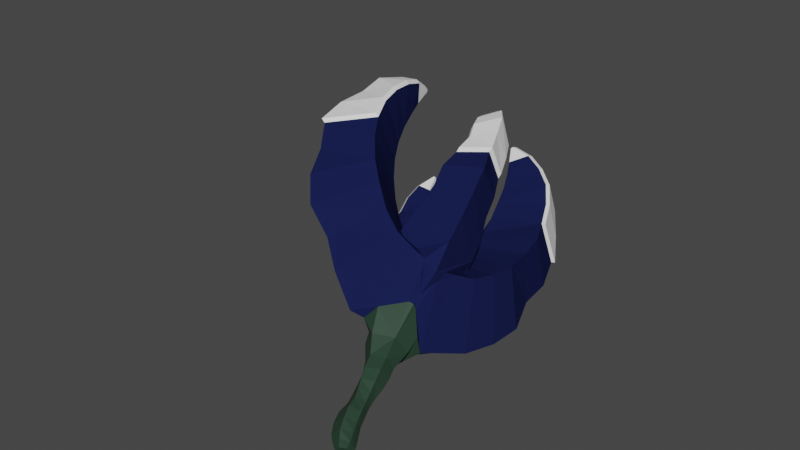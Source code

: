 # Source: Avalanche_Flower.blend  (saved by Blender 2.93.21; exported with 4.5.12 LTS)
import bpy
from mathutils import Matrix  # noqa: F401  (used for matrix-valued properties, if any)

bpy.ops.wm.read_factory_settings(use_empty=True)
scene = bpy.context.scene
scene.name = 'Scene'

# ---- collections
col_collection = bpy.data.collections.new('Collection'); scene.collection.children.link(col_collection)

# ---- materials (node trees are filled in below, after node groups)
mat_sow = bpy.data.materials.new('Sow')
mat_sow.use_transparent_shadow = False
mat_petal = bpy.data.materials.new('Petal')
mat_petal.use_transparent_shadow = False
mat_petal.diffuse_color = (0.01009, 0.01469, 0.06785, 1.0)
mat_stem = bpy.data.materials.new('Stem')
mat_stem.use_transparent_shadow = False

# ---- material node trees
mat_sow.use_nodes = True; mat_sow.node_tree.nodes.clear()
_N = mat_sow.node_tree.nodes; _L = mat_sow.node_tree.links
n0 = _N.new('ShaderNodeBsdfPrincipled'); n0.name = 'Principled BSDF'; n0.location = (10, 300)
n0.distribution = 'GGX'
n0.subsurface_method = 'BURLEY'
n0.inputs[0].default_value = (1.0, 1.0, 1.0, 1.0)
n0.inputs[3].default_value = 1.45
n0.inputs[27].default_value = (0.0, 0.0, 0.0, 1.0)
n0.inputs[28].default_value = 1.0
n1 = _N.new('ShaderNodeOutputMaterial'); n1.name = 'Material Output'; n1.location = (300, 300)
_L.new(n0.outputs[0], n1.inputs[0])
n1.is_active_output = True
mat_stem.use_nodes = True; mat_stem.node_tree.nodes.clear()
_N = mat_stem.node_tree.nodes; _L = mat_stem.node_tree.links
n0 = _N.new('ShaderNodeBsdfPrincipled'); n0.name = 'Principled BSDF'; n0.location = (10, 300)
n0.distribution = 'GGX'
n0.subsurface_method = 'BURLEY'
n0.inputs[0].default_value = (0.02021, 0.05043, 0.02969, 1.0)
n0.inputs[3].default_value = 1.45
n0.inputs[27].default_value = (0.0, 0.0, 0.0, 1.0)
n0.inputs[28].default_value = 1.0
n1 = _N.new('ShaderNodeOutputMaterial'); n1.name = 'Material Output'; n1.location = (300, 300)
_L.new(n0.outputs[0], n1.inputs[0])
n1.is_active_output = True

# ---- world
world_world = bpy.data.worlds.new('World'); scene.world = world_world
world_world.use_nodes = True; world_world.node_tree.nodes.clear()
_N = world_world.node_tree.nodes; _L = world_world.node_tree.links
n0 = _N.new('ShaderNodeOutputWorld'); n0.name = 'World Output'; n0.location = (300, 300)
n1 = _N.new('ShaderNodeBackground'); n1.name = 'Background'; n1.location = (10, 300)
n1.inputs[0].default_value = (0.05088, 0.05088, 0.05088, 1.0)
_L.new(n1.outputs[0], n0.inputs[0])
n0.is_active_output = True
world_world.color = (0.05088, 0.05088, 0.05088)
world_world.use_sun_shadow = False
world_world.sun_shadow_jitter_overblur = 0.0

# ---- meshes
me_beziercurve_002 = bpy.data.meshes.new('BezierCurve.002')
me_beziercurve_002.from_pydata([(0.01135, 0.4729, 0.6795), (0.04325, 0.4889, 0.6876), (0.3505, 0.1546, 0.4928), (0.09121, 0.5288, 0.7089), (0.2563, 0.3289, 0.8372), (0.4371, 0.2879, 0.5801), (0.2649, 0.5049, 0.451), (0.1452, 0.5913, 0.7431), (0.3259, 0.428, 0.8676), (0.5128, 0.4166, 0.6488), (0.3328, 0.5923, 0.5153), (0.1973, 0.6701, 0.7866), (0.3837, 0.5345, 0.9113), (0.5663, 0.5495, 0.7215), (0.3871, 0.6868, 0.5984), (0.2425, 0.7592, 0.8356), (0.4274, 0.6416, 0.9749), (0.6149, 0.6819, 0.7944), (0.4293, 0.7982, 0.6643), (0.278, 0.8529, 0.8859), (0.4519, 0.7737, 1.0), (0.5938, 0.8244, 0.8673), (0.4519, 0.9055, 0.7456), (0.3038, 0.9461, 0.9343), (0.4585, 0.9015, 1.028), (0.4611, 1.018, 0.8106), (0.3181, 1.034, 0.9796), (0.4506, 1.007, 1.087), (0.4525, 1.122, 0.8746), (0.3202, 1.116, 1.022), (0.4209, 1.109, 1.125), (0.4216, 1.204, 0.9506), (0.3164, 1.196, 1.064), (0.3708, 1.205, 1.141), (0.3703, 1.265, 1.029), (0.2931, 1.287, 1.116), (0.2979, 1.29, 1.127), (0.3026, 1.301, 1.123), (0.2978, 1.298, 1.113), (-0.02015, 0.4716, 0.6796), (-0.05175, 0.4851, 0.6879), (-0.3189, 0.2033, 0.5372), (-0.09872, 0.5216, 0.7095), (-0.271, 0.2992, 0.8391), (-0.4396, 0.2768, 0.5833), (-0.2686, 0.4974, 0.4534), (-0.1506, 0.5817, 0.7443), (-0.3373, 0.3933, 0.8838), (-0.5229, 0.3992, 0.6501), (-0.3359, 0.5866, 0.511), (-0.1992, 0.6598, 0.7891), (-0.3896, 0.5077, 0.9248), (-0.5544, 0.5408, 0.7264), (-0.3894, 0.6885, 0.578), (-0.2397, 0.749, 0.8402), (-0.4261, 0.6317, 0.9667), (-0.5878, 0.6759, 0.8), (-0.4273, 0.7953, 0.6554), (-0.2944, 0.84, 0.8922), (-0.4459, 0.7465, 1.032), (-0.598, 0.8101, 0.8752), (-0.4482, 0.9063, 0.7305), (-0.3047, 0.9346, 0.9469), (-0.4451, 0.8725, 1.067), (-0.45, 1.01, 0.812), (-0.3159, 1.024, 0.9998), (-0.4265, 0.9965, 1.089), (-0.4318, 1.099, 0.9023), (-0.3072, 1.106, 1.047), (-0.3938, 1.096, 1.14), (-0.3977, 1.183, 0.9797), (-0.2929, 1.185, 1.09), (-0.3446, 1.194, 1.162), (-0.3467, 1.251, 1.055), (-0.2696, 1.278, 1.14), (-0.2744, 1.282, 1.15), (-0.2793, 1.292, 1.147), (-0.2745, 1.289, 1.136), (-0.004722, 0.464, 0.6987), (-0.1913, 0.06185, 0.6722), (-0.0106, -0.1715, 0.625), (0.3247, 0.1589, 0.6625), (-0.00515, 0.4655, 0.7474), (-0.2497, 0.1371, 0.8087), (-0.003791, -0.09249, 0.852), (0.2819, 0.1845, 0.8047), (-0.005184, 0.489, 0.8321), (-0.2937, 0.2138, 0.9503), (-0.007657, 0.01782, 1.041), (0.2627, 0.2435, 0.9505), (-0.003897, 0.5383, 0.9398), (-0.2838, 0.2962, 1.097), (-0.004928, 0.06642, 1.254), (0.272, 0.3199, 1.097), (-0.001064, 0.6108, 1.056), (-0.2705, 0.404, 1.238), (-0.002642, 0.2055, 1.417), (0.2653, 0.418, 1.237), (0.002732, 0.7032, 1.171), (-0.2532, 0.5324, 1.366), (0.000285, 0.3894, 1.532), (0.2555, 0.5402, 1.364), (0.007203, 0.8108, 1.276), (-0.2313, 0.6769, 1.477), (0.003973, 0.5449, 1.672), (0.2422, 0.6819, 1.472), (0.01265, 0.9278, 1.364), (-0.2031, 0.8323, 1.562), (0.2261, 0.8365, 1.553), (0.01905, 1.047, 1.434), (-0.1669, 0.9927, 1.616), (0.206, 0.9972, 1.6), (0.02457, 1.164, 1.489), (-0.1216, 1.151, 1.638), (0.1746, 1.155, 1.619), (0.0262, 1.28, 1.539), (-0.06597, 1.297, 1.632), (0.1196, 1.301, 1.62), (0.02142, 1.418, 1.585), (0.009377, 1.424, 1.596), (0.02107, 1.43, 1.606), (0.03311, 1.424, 1.595), (-0.004411, 0.4715, 0.6791), (-0.004079, 0.4818, 0.6611), (-0.1869, 0.2417, 0.3408), (0.005602, 0.08171, 0.1879), (0.3149, 0.2848, 0.4284), (-0.003302, 0.5195, 0.6343), (-0.2108, 0.369, 0.3078), (-0.0001065, 0.2749, 0.08206), (0.2956, 0.3989, 0.3571), (-0.002028, 0.5979, 0.6067), (-0.2908, 0.5401, 0.3214), (-0.0004929, 0.4896, 0.03328), (0.2887, 0.5448, 0.319), (-0.0004049, 0.711, 0.5909), (-0.2813, 0.7056, 0.3106), (-0.0004138, 0.7055, 0.02731), (0.2806, 0.7096, 0.3083), (0.001587, 0.8459, 0.5931), (-0.2448, 0.8802, 0.3279), (0.001847, 0.9098, 0.1191), (0.2597, 0.8847, 0.324), (0.004222, 0.9895, 0.6154), (-0.2395, 1.053, 0.3711), (0.002112, 1.118, 0.1421), (0.2564, 1.061, 0.3637), (0.008012, 1.13, 0.6585), (-0.2246, 1.214, 0.444), (0.002935, 1.308, 0.2311), (0.2085, 1.229, 0.4312), (0.01317, 1.262, 0.7199), (-0.1863, 1.358, 0.5463), (0.2053, 1.383, 0.5196), (0.01874, 1.39, 0.7815), (-0.1371, 1.486, 0.6692), (0.1962, 1.516, 0.6274), (0.02075, 1.5, 0.8488), (-0.09911, 1.589, 0.7863), (0.1552, 1.616, 0.7486), (0.01805, 1.601, 0.9147), (-0.05701, 1.668, 0.8882), (0.1021, 1.686, 0.8696), (0.01289, 1.711, 0.9929), (0.001084, 1.723, 0.9922), (0.01229, 1.736, 0.9899), (0.02409, 1.724, 0.9906), (-0.004144, 0.4712, 0.679), (-0.004144, 0.4712, 0.679), (-0.003919, 0.4712, 0.6787), (0.02041, 0.4635, 0.6466), (-0.02902, 0.4614, 0.6458), (-0.0234, 0.4635, 0.6529), (-0.004681, 0.4712, 0.679), (-0.004681, 0.4712, 0.679), (0.3307, 0.2217, 0.4694), (0.2685, 0.3141, 0.4577), (-0.01948, 0.4526, 0.6855), (0.01958, 0.443, 0.6902), (0.01005, 0.4546, 0.6852), (-0.02976, 0.4399, 0.6906), (-0.02426, 0.4464, 0.688), (-0.003911, 0.471, 0.6791), (0.2755, 0.2164, 0.6747), (0.2713, 0.2285, 0.6715), (0.02576, 0.4351, 0.6946), (0.2662, 0.3174, 0.4614), (0.02677, 0.4623, 0.6369), (-0.03495, 0.46, 0.6371), (0.3375, 0.1646, 0.5875), (0.1274, 0.4556, 0.5201), (-0.1335, 0.4494, 0.5206), (-0.2364, 0.2415, 0.4124), (-0.2282, 0.2649, 0.4058), (-0.03599, 0.4322, 0.6947), (0.1219, 0.3484, 0.7556), (-0.2241, 0.1228, 0.6561), (-0.2249, 0.1081, 0.6239), (-0.1362, 0.3321, 0.7563), (-0.2863, 0.2158, 0.4853), (-0.2782, 0.1683, 0.5241), (-0.2354, 0.1199, 0.5093), (-0.2944, 0.1999, 0.4992), (-0.2647, 0.1491, 0.5494), (0.2988, 0.1166, 0.5402), (0.2243, 0.07419, 0.4729), (0.331, 0.1499, 0.5754), (0.2236, 0.08491, 0.4566), (0.2904, 0.172, 0.4547), (0.3252, 0.2121, 0.4653), (0.3159, 0.1957, 0.4629), (-0.2208, 0.4505, 0.443), (-0.1584, 0.4516, 0.4896), (0.1579, 0.4555, 0.4834), (0.2151, 0.4593, 0.4221), (-0.1662, 0.302, 0.7775), (0.2232, 0.4197, 0.4294), (0.2064, 0.2797, 0.8164), (-0.2217, 0.2527, 0.8165), (0.1513, 0.3216, 0.7772), (0.2195, 0.4305, 0.4268), (0.2129, 0.2656, 0.7888), (0.2166, 0.2601, 0.7785), (-0.2413, 0.2061, 0.7711), (-0.2591, 0.2, 0.6754), (-0.2574, 0.3101, 0.4614), (-0.2306, 0.3769, 0.4045), (0.05051, -0.7647, 0.03912), (0.09012, -0.2617, 0.2926), (0.01836, -0.7741, 0.06913), (0.03403, -0.2825, 0.3612), (-0.025, -0.7727, 0.07332), (-0.04027, -0.2746, 0.3587), (-0.04513, -0.7588, 0.04017), (-0.07973, -0.2508, 0.3036), (-0.02382, -0.742, 0.009731), (-0.03529, -0.2147, 0.245), (0.02508, -0.7482, 0.004414), (0.04133, -0.2214, 0.2315), (0.05025, -0.1995, 0.4473), (0.1161, -0.149, 0.3521), (-0.05818, -0.1924, 0.4368), (-0.1192, -0.1461, 0.3561), (-0.06003, -0.09799, 0.2509), (0.06474, -0.1019, 0.2555), (-0.1435, -0.04341, 0.4163), (0.1891, 0.03325, 0.4381), (-0.1346, -0.02556, 0.4567), (-0.1757, 0.05412, 0.4649), (-0.06927, -0.112, 0.4823), (-0.004452, -0.1324, 0.5511), (0.09736, -0.09307, 0.5432), (0.1832, 0.02201, 0.4631), (0.1879, 0.04343, 0.4395), (-0.1673, 0.04558, 0.454), (-0.1446, 0.006228, 0.399), (-0.1008, -0.02805, 0.2905), (0.006088, 0.01324, 0.2248), (0.1885, 0.04869, 0.4402), (0.1737, 0.03784, 0.4147), (0.1003, -0.01567, 0.2899), (0.0267, -0.7482, 0.1001), (0.03052, -0.7095, 0.138), (0.03391, -0.6525, 0.1734), (0.03707, -0.589, 0.206), (0.02802, -0.5241, 0.2236), (0.02498, -0.4694, 0.2528), (0.02474, -0.4154, 0.2879), (0.02869, -0.3559, 0.3246), (0.02381, -0.7077, 0.0138), (0.0179, -0.6559, 0.04563), (0.01178, -0.6012, 0.08249), (0.01013, -0.5423, 0.1111), (0.008794, -0.483, 0.1381), (0.01279, -0.4215, 0.159), (0.02585, -0.3535, 0.1756), (0.03633, -0.2885, 0.1992), (-0.06394, -0.7311, 0.05763), (-0.07008, -0.68, 0.08544), (-0.07018, -0.6212, 0.1171), (-0.07656, -0.5592, 0.1444), (-0.0694, -0.4984, 0.1717), (-0.07363, -0.4403, 0.1999), (-0.07935, -0.3795, 0.2311), (-0.07508, -0.3186, 0.2646), (-0.03269, -0.756, 0.1036), (-0.04918, -0.7177, 0.1475), (-0.05537, -0.6611, 0.1879), (-0.05491, -0.5948, 0.2184), (-0.04524, -0.5255, 0.2292), (-0.04487, -0.4674, 0.2526), (-0.04501, -0.4049, 0.2791), (-0.04135, -0.3416, 0.3106), (0.05414, -0.7277, 0.05537), (0.05079, -0.6762, 0.08348), (0.04552, -0.6188, 0.1143), (0.04635, -0.559, 0.1436), (0.04179, -0.4997, 0.1706), (0.04831, -0.4432, 0.1977), (0.06546, -0.3875, 0.2284), (0.08211, -0.3267, 0.2617), (-0.03281, -0.7088, 0.01762), (-0.0319, -0.6574, 0.04733), (-0.03236, -0.6021, 0.08365), (-0.03647, -0.5427, 0.1115), (-0.03628, -0.4825, 0.1387), (-0.03926, -0.4206, 0.1608), (-0.04346, -0.3494, 0.1738), (-0.03694, -0.2904, 0.2118), (0.4785, 0.7876, 1.009), (0.6205, 0.8383, 0.8759), (0.4852, 0.9155, 1.037), (0.6101, 0.9703, 0.9426), (0.4772, 1.021, 1.096), (0.6089, 1.096, 1.013), (0.4476, 1.123, 1.133), (0.5498, 1.208, 1.071), (0.3975, 1.219, 1.15), (0.4511, 1.288, 1.114), (0.3246, 1.304, 1.135), (0.3292, 1.315, 1.132), (-0.2273, 1.243, 0.4306), (-0.1889, 1.387, 0.5329), (-0.6242, 0.8246, 0.8842), (-0.4744, 0.9209, 0.7396), (-0.6139, 0.9545, 0.9568), (-0.4762, 1.025, 0.8211), (-0.572, 1.075, 1.026), (-0.458, 1.114, 0.9114), (-0.507, 1.182, 1.087), (-0.4238, 1.198, 0.9888), (-0.4264, 1.275, 1.138), (-0.3729, 1.266, 1.064), (-0.3054, 1.306, 1.156), (-0.3007, 1.303, 1.146), (0.004764, 0.5485, 1.704), (0.243, 0.6855, 1.503), (0.01154, 0.7549, 1.753), (0.2269, 0.8401, 1.584), (0.02111, 0.9588, 1.761), (0.2068, 1.001, 1.631), (0.0289, 1.144, 1.8), (0.1753, 1.159, 1.65), (0.02794, 1.321, 1.745), (0.1204, 1.304, 1.651), (0.02186, 1.433, 1.637), (0.0339, 1.428, 1.626), (0.0002667, 1.336, 0.2177), (0.005652, 1.498, 0.3506), (-0.1398, 1.514, 0.6558), (0.01212, 1.646, 0.4912), (-0.1018, 1.617, 0.7729), (0.016, 1.731, 0.6707), (-0.05968, 1.697, 0.8748), (0.013, 1.783, 0.8289), (-0.001585, 1.751, 0.9788), (0.009623, 1.765, 0.9765), (0.09945, 1.714, 0.8562), (0.02142, 1.752, 0.9773), (0.4785, 0.9194, 0.7542), (0.4878, 1.032, 0.8193), (0.4792, 1.136, 0.8832), (0.4482, 1.218, 0.9593), (0.3969, 1.279, 1.038), (0.3244, 1.312, 1.121), (0.1935, 1.545, 0.6141), (0.2058, 1.257, 0.4178), (0.2026, 1.412, 0.5062), (0.1525, 1.644, 0.7352), (-0.4721, 0.7611, 1.041), (-0.4713, 0.8871, 1.076), (-0.4527, 1.011, 1.098), (-0.4199, 1.11, 1.149), (-0.3708, 1.208, 1.171), (-0.3006, 1.296, 1.159), (-0.2305, 0.6805, 1.508), (-0.2023, 0.8359, 1.593), (-0.1661, 0.9963, 1.647), (-0.1208, 1.154, 1.669), (-0.06518, 1.301, 1.663), (0.01017, 1.427, 1.627)], [], [(168, 167, 0, 170, 169), (0, 167, 182, 179, 178), (0, 1, 190, 187, 170), (1, 0, 178, 185, 195), (205, 207, 2, 206, 204), (209, 2, 207, 208, 210), (3, 6, 214, 213, 190, 1), (219, 217, 4, 3, 1, 195), (2, 5, 4, 217, 221, 222, 184, 183, 189, 206), (214, 6, 5, 2, 209, 175, 176, 186, 216, 220), (3, 7, 10, 6), (4, 8, 7, 3), (5, 9, 8, 4), (6, 10, 9, 5), (7, 11, 14, 10), (8, 12, 11, 7), (9, 13, 12, 8), (10, 14, 13, 9), (11, 15, 18, 14), (12, 16, 15, 11), (13, 17, 16, 12), (14, 18, 17, 13), (15, 19, 22, 18), (16, 20, 19, 15), (17, 21, 20, 16), (18, 22, 21, 17), (19, 23, 25, 22), (20, 24, 23, 19), (37, 36, 319, 320), (103, 104, 335, 375), (23, 26, 28, 25), (24, 27, 26, 23), (36, 33, 317, 319), (33, 30, 315, 317), (26, 29, 31, 28), (27, 30, 29, 26), (76, 77, 334, 333), (38, 37, 320, 364), (29, 32, 34, 31), (30, 33, 32, 29), (30, 27, 313, 315), (117, 121, 346, 344), (32, 35, 38, 34), (33, 36, 35, 32), (165, 166, 358, 356), (121, 120, 345, 346), (172, 171, 39, 174, 173), (39, 180, 181, 177, 174), (40, 39, 171, 188, 191), (180, 39, 40, 198, 194), (203, 200, 201), (203, 41, 200), (202, 200, 41, 199), (45, 42, 40, 191, 212, 211), (42, 43, 218, 215, 198, 40), (223, 218, 43, 44, 41, 203, 197, 196, 224), (199, 41, 44, 45, 211, 226, 225, 193, 192), (42, 45, 49, 46), (43, 42, 46, 47), (44, 43, 47, 48), (45, 44, 48, 49), (46, 49, 53, 50), (47, 46, 50, 51), (48, 47, 51, 52), (49, 48, 52, 53), (50, 53, 57, 54), (51, 50, 54, 55), (52, 51, 55, 56), (53, 52, 56, 57), (54, 57, 61, 58), (55, 54, 58, 59), (56, 55, 59, 60), (57, 56, 60, 61), (58, 61, 64, 62), (59, 58, 62, 63), (27, 24, 311, 313), (114, 117, 344, 342), (62, 64, 67, 65), (63, 62, 65, 66), (164, 165, 356, 355), (111, 114, 342, 340), (65, 67, 70, 68), (66, 65, 68, 69), (161, 164, 355, 353), (24, 20, 309, 311), (68, 70, 73, 71), (69, 68, 71, 72), (108, 111, 340, 338), (20, 21, 310, 309), (71, 73, 77, 74), (72, 71, 74, 75), (105, 108, 338, 336), (158, 161, 353, 351), (183, 184, 81, 189), (167, 168, 122, 78, 185, 178, 179, 182), (79, 196, 197), (180, 194, 78, 122, 173, 174, 177, 181), (80, 79, 197, 203, 201, 248, 247, 249, 250), (253, 205, 204, 206, 189, 81, 80, 250, 251, 252), (82, 219, 195, 185, 78), (221, 85, 81, 184, 222), (224, 196, 79, 83, 223), (215, 82, 78, 194, 198), (80, 84, 83, 79), (81, 85, 84, 80), (82, 86, 89, 85, 221, 217, 219), (218, 223, 83, 87, 86, 82, 215), (84, 88, 87, 83), (85, 89, 88, 84), (86, 90, 93, 89), (87, 91, 90, 86), (88, 92, 91, 87), (89, 93, 92, 88), (90, 94, 97, 93), (91, 95, 94, 90), (92, 96, 95, 91), (93, 97, 96, 92), (94, 98, 101, 97), (95, 99, 98, 94), (96, 100, 99, 95), (97, 101, 100, 96), (98, 102, 105, 101), (99, 103, 102, 98), (100, 104, 103, 99), (101, 105, 104, 100), (102, 106, 108, 105), (103, 107, 106, 102), (34, 38, 364, 363), (31, 34, 363, 362), (106, 109, 111, 108), (107, 110, 109, 106), (155, 158, 351, 349), (28, 31, 362, 361), (109, 112, 114, 111), (110, 113, 112, 109), (61, 60, 323, 324), (25, 28, 361, 360), (112, 115, 117, 114), (113, 116, 115, 112), (75, 76, 333, 374), (120, 119, 380, 345), (115, 118, 121, 117), (116, 119, 118, 115), (152, 155, 349, 322), (21, 22, 359, 310), (126, 186, 176, 175), (170, 187, 123, 122, 168, 169), (123, 188, 171, 172, 173, 122), (193, 124, 192), (200, 202, 199, 192, 124, 125, 257, 256, 255, 254, 248, 201), (125, 126, 175, 209, 210, 208, 207, 205, 253, 258, 259, 260, 257), (186, 126, 130, 220, 216), (127, 123, 187, 190, 213), (123, 127, 212, 191, 188), (128, 124, 193, 225, 226), (125, 124, 128, 129), (126, 125, 129, 130), (214, 220, 130, 134, 131, 127, 213), (131, 132, 128, 226, 211, 212, 127), (129, 128, 132, 133), (130, 129, 133, 134), (131, 134, 138, 135), (132, 131, 135, 136), (133, 132, 136, 137), (134, 133, 137, 138), (135, 138, 142, 139), (136, 135, 139, 140), (137, 136, 140, 141), (138, 137, 141, 142), (139, 142, 146, 143), (140, 139, 143, 144), (141, 140, 144, 145), (142, 141, 145, 146), (143, 146, 150, 147), (144, 143, 147, 148), (145, 144, 148, 149), (146, 145, 149, 150), (147, 150, 153, 151), (148, 147, 151, 152), (72, 75, 374, 373), (119, 116, 379, 380), (151, 153, 156, 154), (152, 151, 154, 155), (22, 25, 360, 359), (104, 105, 336, 335), (154, 156, 159, 157), (155, 154, 157, 158), (162, 159, 368, 357), (150, 149, 347, 366), (157, 159, 162, 160), (158, 157, 160, 161), (148, 152, 322, 321), (116, 113, 378, 379), (160, 162, 166, 163), (161, 160, 163, 164), (159, 156, 365, 368), (149, 148, 321, 347), (300, 228, 230, 268), (268, 230, 232, 292), (292, 232, 234, 284), (284, 234, 236, 308), (230, 228, 240, 239), (308, 236, 238, 276), (276, 238, 228, 300), (227, 229, 231, 233, 235, 237), (246, 240, 244, 260, 259), (234, 232, 241, 242), (228, 238, 244, 240), (236, 234, 242, 243), (232, 230, 239, 241), (238, 236, 243, 244), (243, 242, 245, 255, 256), (241, 239, 251, 250, 249), (244, 243, 256, 257, 260), (247, 245, 242, 241, 249), (239, 240, 246, 252, 251), (252, 246, 259, 258, 253), (245, 247, 248, 254, 255), (237, 269, 293, 227), (269, 270, 294, 293), (270, 271, 295, 294), (271, 272, 296, 295), (272, 273, 297, 296), (273, 274, 298, 297), (274, 275, 299, 298), (275, 276, 300, 299), (235, 301, 269, 237), (301, 302, 270, 269), (302, 303, 271, 270), (303, 304, 272, 271), (304, 305, 273, 272), (305, 306, 274, 273), (306, 307, 275, 274), (307, 308, 276, 275), (233, 277, 301, 235), (277, 278, 302, 301), (278, 279, 303, 302), (279, 280, 304, 303), (280, 281, 305, 304), (281, 282, 306, 305), (282, 283, 307, 306), (283, 284, 308, 307), (231, 285, 277, 233), (285, 286, 278, 277), (286, 287, 279, 278), (287, 288, 280, 279), (288, 289, 281, 280), (289, 290, 282, 281), (290, 291, 283, 282), (291, 292, 284, 283), (229, 261, 285, 231), (261, 262, 286, 285), (262, 263, 287, 286), (263, 264, 288, 287), (264, 265, 289, 288), (265, 266, 290, 289), (266, 267, 291, 290), (267, 268, 292, 291), (227, 293, 261, 229), (293, 294, 262, 261), (294, 295, 263, 262), (295, 296, 264, 263), (296, 297, 265, 264), (297, 298, 266, 265), (298, 299, 267, 266), (299, 300, 268, 267), (310, 312, 311, 309), (359, 360, 312, 310), (312, 314, 313, 311), (360, 361, 314, 312), (314, 316, 315, 313), (361, 362, 316, 314), (316, 318, 317, 315), (362, 363, 318, 316), (318, 320, 319, 317), (363, 364, 320, 318), (323, 369, 370, 325), (324, 323, 325, 326), (325, 370, 371, 327), (326, 325, 327, 328), (327, 371, 372, 329), (328, 327, 329, 330), (329, 372, 373, 331), (330, 329, 331, 332), (331, 373, 374, 333), (332, 331, 333, 334), (335, 337, 376, 375), (336, 338, 337, 335), (337, 339, 377, 376), (338, 340, 339, 337), (339, 341, 378, 377), (340, 342, 341, 339), (341, 343, 379, 378), (342, 344, 343, 341), (343, 345, 380, 379), (344, 346, 345, 343), (347, 321, 322, 348), (366, 347, 348, 367), (348, 322, 349, 350), (367, 348, 350, 365), (350, 349, 351, 352), (365, 350, 352, 368), (352, 351, 353, 354), (368, 352, 354, 357), (354, 353, 355, 356), (357, 354, 356, 358), (60, 59, 369, 323), (166, 162, 357, 358), (107, 103, 375, 376), (64, 61, 324, 326), (59, 63, 370, 369), (67, 64, 326, 328), (70, 67, 328, 330), (63, 66, 371, 370), (110, 107, 376, 377), (73, 70, 330, 332), (77, 73, 332, 334), (66, 69, 372, 371), (153, 150, 366, 367), (113, 110, 377, 378), (156, 153, 367, 365), (69, 72, 373, 372)])
me_beziercurve_002.polygons.foreach_set('material_index', [1, 1, 1, 1, 1, 1, 1, 1, 1, 1, 1, 1, 1, 1, 1, 1, 1, 1, 1, 1, 1, 1, 1, 1, 1, 1, 1, 1, 0, 0, 1, 1, 0, 0, 1, 1, 0, 0, 1, 1, 0, 0, 0, 0, 0, 0, 0, 1, 1, 1, 1, 1, 1, 0, 1, 1, 1, 1, 1, 1, 1, 1, 1, 1, 1, 1, 1, 1, 1, 1, 1, 1, 1, 1, 1, 0, 0, 1, 1, 0, 0, 1, 1, 0, 0, 1, 1, 0, 0, 0, 0, 0, 0, 1, 1, 1, 1, 1, 1, 1, 1, 1, 1, 1, 1, 1, 1, 1, 1, 1, 1, 1, 1, 1, 1, 1, 1, 1, 1, 1, 1, 1, 1, 1, 1, 1, 1, 0, 0, 1, 1, 0, 0, 1, 1, 0, 0, 1, 1, 0, 0, 0, 0, 0, 0, 1, 1, 1, 1, 1, 1, 1, 1, 1, 1, 1, 1, 1, 1, 1, 1, 1, 1, 1, 1, 1, 1, 1, 1, 1, 1, 1, 1, 1, 1, 1, 1, 1, 1, 0, 0, 1, 1, 0, 0, 1, 1, 0, 0, 1, 1, 0, 0, 0, 0, 0, 0, 2, 2, 2, 2, 2, 2, 2, 2, 2, 2, 2, 2, 2, 2, 2, 2, 2, 2, 2, 1, 1, 2, 2, 2, 2, 2, 2, 2, 2, 2, 2, 2, 2, 2, 2, 2, 2, 2, 2, 2, 2, 2, 2, 2, 2, 2, 2, 2, 2, 2, 2, 2, 2, 2, 2, 2, 2, 2, 2, 2, 2, 2, 2, 2, 2, 2, 2, 2, 2, 0, 0, 0, 0, 0, 0, 0, 0, 0, 0, 0, 0, 0, 0, 0, 0, 0, 0, 0, 0, 0, 0, 0, 0, 0, 0, 0, 0, 0, 0, 0, 0, 0, 0, 0, 0, 0, 0, 0, 0, 0, 0, 0, 0, 0, 0, 0, 0, 0, 0, 0, 0, 0, 0, 0, 0])
_uv = me_beziercurve_002.uv_layers.new(name='UVMap')
_uv.uv.foreach_set('vector', [0.00142, 1.0, 0.00142, 1.0, 0.08333, 1.0, 0.08333, 0.9729, 0.002469, 0.9998, 0.08333, 0.0, 0.00142, 0.0, 0.002539, 0.0002445, 0.05949, 0.01573, 0.08333, 0.02708, 0.08333, 1.0, 0.1667, 1.0, 0.1667, 0.8519, 0.09027, 0.9642, 0.08333, 0.9729, 0.1667, 0.0, 0.08333, 0.0, 0.08333, 0.02708, 0.09037, 0.03595, 0.1667, 0.1481, 0.09603, 0.5, 0.09603, 0.5, 0.1667, 0.5, 0.1667, 0.4556, 0.1429, 0.4702, 0.1667, 0.5444, 0.1667, 0.5, 0.09603, 0.5, 0.1427, 0.5299, 0.158, 0.5395, 0.25, 1.0, 0.25, 0.75, 0.1976, 0.75, 0.1777, 0.8148, 0.1667, 0.8519, 0.1667, 1.0, 0.1778, 0.1857, 0.1976, 0.25, 0.25, 0.25, 0.25, 0.0, 0.1667, 0.0, 0.1667, 0.1481, 0.1667, 0.5, 0.25, 0.5, 0.25, 0.25, 0.1976, 0.25, 0.1881, 0.2716, 0.1861, 0.2809, 0.1683, 0.3715, 0.1684, 0.3741, 0.1678, 0.4557, 0.1667, 0.4556, 0.1976, 0.75, 0.25, 0.75, 0.25, 0.5, 0.1667, 0.5, 0.1667, 0.5444, 0.1678, 0.5443, 0.1684, 0.6259, 0.1683, 0.6285, 0.1861, 0.7191, 0.1881, 0.7284, 0.25, 1.0, 0.3333, 1.0, 0.3333, 0.75, 0.25, 0.75, 0.25, 0.25, 0.3333, 0.25, 0.3333, 0.0, 0.25, 0.0, 0.25, 0.5, 0.3333, 0.5, 0.3333, 0.25, 0.25, 0.25, 0.25, 0.75, 0.3333, 0.75, 0.3333, 0.5, 0.25, 0.5, 0.3333, 1.0, 0.4167, 1.0, 0.4167, 0.75, 0.3333, 0.75, 0.3333, 0.25, 0.4167, 0.25, 0.4167, 0.0, 0.3333, 0.0, 0.3333, 0.5, 0.4167, 0.5, 0.4167, 0.25, 0.3333, 0.25, 0.3333, 0.75, 0.4167, 0.75, 0.4167, 0.5, 0.3333, 0.5, 0.4167, 1.0, 0.5, 1.0, 0.5, 0.75, 0.4167, 0.75, 0.4167, 0.25, 0.5, 0.25, 0.5, 0.0, 0.4167, 0.0, 0.4167, 0.5, 0.5, 0.5, 0.5, 0.25, 0.4167, 0.25, 0.4167, 0.75, 0.5, 0.75, 0.5, 0.5, 0.4167, 0.5, 0.5, 1.0, 0.5833, 1.0, 0.5833, 0.75, 0.5, 0.75, 0.5, 0.25, 0.5833, 0.25, 0.5833, 0.0, 0.5, 0.0, 0.5, 0.5, 0.5833, 0.5, 0.5833, 0.25, 0.5, 0.25, 0.5, 0.75, 0.5833, 0.75, 0.5833, 0.5, 0.5, 0.5, 0.5833, 1.0, 0.6667, 1.0, 0.6667, 0.75, 0.5833, 0.75, 0.5833, 0.25, 0.6667, 0.25, 0.6667, 0.0, 0.5833, 0.0, 0.0, 0.0, 0.0, 0.0, 0.0, 0.0, 0.0, 0.0, 0.5833, 0.25, 0.5833, 0.5, 0.5833, 0.5, 0.5833, 0.25, 0.6667, 1.0, 0.75, 1.0, 0.75, 0.75, 0.6667, 0.75, 0.6667, 0.25, 0.75, 0.25, 0.75, 0.0, 0.6667, 0.0, 1.0, 0.25, 0.9167, 0.25, 0.9167, 0.25, 1.0, 0.25, 0.9167, 0.25, 0.8333, 0.25, 0.8333, 0.25, 0.9167, 0.25, 0.75, 1.0, 0.8333, 1.0, 0.8333, 0.75, 0.75, 0.75, 0.75, 0.25, 0.8333, 0.25, 0.8333, 0.0, 0.75, 0.0, 0.0, 0.0, 0.0, 0.0, 0.0, 0.0, 0.0, 0.0, 0.0, 0.0, 0.0, 0.0, 0.0, 0.0, 0.0, 0.0, 0.8333, 1.0, 0.9167, 1.0, 0.9167, 0.75, 0.8333, 0.75, 0.8333, 0.25, 0.9167, 0.25, 0.9167, 0.0, 0.8333, 0.0, 0.8333, 0.25, 0.75, 0.25, 0.75, 0.25, 0.8333, 0.25, 0.9167, 0.75, 1.0, 0.75, 1.0, 0.75, 0.9167, 0.75, 0.9167, 1.0, 1.0, 1.0, 1.0, 0.75, 0.9167, 0.75, 0.9167, 0.25, 1.0, 0.25, 1.0, 0.0, 0.9167, 0.0, 0.0, 0.0, 0.0, 0.0, 0.0, 0.0, 0.0, 0.0, 0.0, 0.0, 0.0, 0.0, 0.0, 0.0, 0.0, 0.0, 0.07037, 0.9782, 0.08333, 0.9721, 0.08333, 1.0, 0.00142, 1.0, 0.00142, 1.0, 0.08333, 0.0, 0.08333, 0.02787, 0.07112, 0.02192, 0.0588, 0.01631, 0.00142, 0.0, 0.1667, 1.0, 0.08333, 1.0, 0.08333, 0.9721, 0.09027, 0.9642, 0.1667, 0.851, 0.08333, 0.02787, 0.08333, 0.0, 0.1667, 0.0, 0.1667, 0.149, 0.09037, 0.03595, 0.1667, 0.4556, 0.09603, 0.5, 0.09603, 0.5, 0.1667, 0.4556, 0.1667, 0.5, 0.09603, 0.5, 0.158, 0.5397, 0.09603, 0.5, 0.1667, 0.5, 0.1667, 0.5444, 0.25, 0.75, 0.25, 1.0, 0.1667, 1.0, 0.1667, 0.851, 0.1777, 0.8148, 0.1973, 0.75, 0.25, 0.0, 0.25, 0.25, 0.1973, 0.25, 0.1778, 0.1857, 0.1667, 0.149, 0.1667, 0.0, 0.1881, 0.2716, 0.1973, 0.25, 0.25, 0.25, 0.25, 0.5, 0.1667, 0.5, 0.1667, 0.4556, 0.1678, 0.4557, 0.1683, 0.3715, 0.1693, 0.365, 0.1667, 0.5444, 0.1667, 0.5, 0.25, 0.5, 0.25, 0.75, 0.1973, 0.75, 0.1881, 0.7284, 0.1693, 0.6349, 0.1683, 0.6285, 0.1678, 0.5443, 0.25, 1.0, 0.25, 0.75, 0.3333, 0.75, 0.3333, 1.0, 0.25, 0.25, 0.25, 0.0, 0.3333, 0.0, 0.3333, 0.25, 0.25, 0.5, 0.25, 0.25, 0.3333, 0.25, 0.3333, 0.5, 0.25, 0.75, 0.25, 0.5, 0.3333, 0.5, 0.3333, 0.75, 0.3333, 1.0, 0.3333, 0.75, 0.4167, 0.75, 0.4167, 1.0, 0.3333, 0.25, 0.3333, 0.0, 0.4167, 0.0, 0.4167, 0.25, 0.3333, 0.5, 0.3333, 0.25, 0.4167, 0.25, 0.4167, 0.5, 0.3333, 0.75, 0.3333, 0.5, 0.4167, 0.5, 0.4167, 0.75, 0.4167, 1.0, 0.4167, 0.75, 0.5, 0.75, 0.5, 1.0, 0.4167, 0.25, 0.4167, 0.0, 0.5, 0.0, 0.5, 0.25, 0.4167, 0.5, 0.4167, 0.25, 0.5, 0.25, 0.5, 0.5, 0.4167, 0.75, 0.4167, 0.5, 0.5, 0.5, 0.5, 0.75, 0.5, 1.0, 0.5, 0.75, 0.5833, 0.75, 0.5833, 1.0, 0.5, 0.25, 0.5, 0.0, 0.5833, 0.0, 0.5833, 0.25, 0.5, 0.5, 0.5, 0.25, 0.5833, 0.25, 0.5833, 0.5, 0.5, 0.75, 0.5, 0.5, 0.5833, 0.5, 0.5833, 0.75, 0.5833, 1.0, 0.5833, 0.75, 0.6667, 0.75, 0.6667, 1.0, 0.5833, 0.25, 0.5833, 0.0, 0.6667, 0.0, 0.6667, 0.25, 0.75, 0.25, 0.6667, 0.25, 0.6667, 0.25, 0.75, 0.25, 0.8333, 0.75, 0.9167, 0.75, 0.9167, 0.75, 0.8333, 0.75, 0.6667, 1.0, 0.6667, 0.75, 0.75, 0.75, 0.75, 1.0, 0.6667, 0.25, 0.6667, 0.0, 0.75, 0.0, 0.75, 0.25, 0.0, 0.0, 0.0, 0.0, 0.0, 0.0, 0.0, 0.0, 0.75, 0.75, 0.8333, 0.75, 0.8333, 0.75, 0.75, 0.75, 0.75, 1.0, 0.75, 0.75, 0.8333, 0.75, 0.8333, 1.0, 0.75, 0.25, 0.75, 0.0, 0.8333, 0.0, 0.8333, 0.25, 0.9167, 0.25, 1.0, 0.25, 1.0, 0.25, 0.9167, 0.25, 0.6667, 0.25, 0.5833, 0.25, 0.5833, 0.25, 0.6667, 0.25, 0.8333, 1.0, 0.8333, 0.75, 0.9167, 0.75, 0.9167, 1.0, 0.8333, 0.25, 0.8333, 0.0, 0.9167, 0.0, 0.9167, 0.25, 0.6667, 0.75, 0.75, 0.75, 0.75, 0.75, 0.6667, 0.75, 0.5833, 0.25, 0.5833, 0.5, 0.5833, 0.5, 0.5833, 0.25, 0.9167, 1.0, 0.9167, 0.75, 1.0, 0.75, 1.0, 1.0, 0.9167, 0.25, 0.9167, 0.0, 1.0, 0.0, 1.0, 0.25, 0.5833, 0.75, 0.6667, 0.75, 0.6667, 0.75, 0.5833, 0.75, 0.8333, 0.25, 0.9167, 0.25, 0.9167, 0.25, 0.8333, 0.25, 0.08098, 0.7851, 0.08333, 0.7865, 0.08333, 0.75, 0.0252, 0.75, 0.0, 0.9998, 0.0, 0.9998, 0.0, 1.0, 0.08333, 1.0, 0.08333, 0.9741, 0.06654, 0.9794, 0.04195, 0.9876, 0.0007672, 0.9996, 0.08333, 0.25, 0.08333, 0.2135, 0.0252, 0.25, 0.07122, 0.0208, 0.08333, 0.02594, 0.08333, 0.0, 0.0, 0.0, 0.0, 0.0002224, 0.0, 0.0002224, 0.04846, 0.01233, 0.06125, 0.01629, 0.08333, 0.5, 0.08333, 0.25, 0.0252, 0.25, 0.02506, 0.2512, 0.0, 0.3339, 0.0, 0.3737, 0.003243, 0.3749, 0.04827, 0.441, 0.03779, 0.5, 0.0, 0.6263, 0.0, 0.6661, 0.0162, 0.7227, 0.02521, 0.7488, 0.0252, 0.75, 0.08333, 0.75, 0.08333, 0.5, 0.03779, 0.5, 0.04826, 0.559, 0.003241, 0.6251, 0.1667, 1.0, 0.1667, 0.8639, 0.1496, 0.8898, 0.08333, 0.9741, 0.08333, 1.0, 0.1667, 0.8134, 0.1667, 0.75, 0.08333, 0.75, 0.08333, 0.7865, 0.1567, 0.8106, 0.08842, 0.2118, 0.08333, 0.2135, 0.08333, 0.25, 0.1667, 0.25, 0.1667, 0.1866, 0.1667, 0.1361, 0.1667, 0.0, 0.08333, 0.0, 0.08333, 0.02594, 0.1522, 0.1105, 0.08333, 0.5, 0.1667, 0.5, 0.1667, 0.25, 0.08333, 0.25, 0.08333, 0.75, 0.1667, 0.75, 0.1667, 0.5, 0.08333, 0.5, 0.1667, 1.0, 0.25, 1.0, 0.25, 0.75, 0.1667, 0.75, 0.1667, 0.8134, 0.1838, 0.8157, 0.1667, 0.8639, 0.1841, 0.1845, 0.1667, 0.1866, 0.1667, 0.25, 0.25, 0.25, 0.25, 0.0, 0.1667, 0.0, 0.1667, 0.1361, 0.1667, 0.5, 0.25, 0.5, 0.25, 0.25, 0.1667, 0.25, 0.1667, 0.75, 0.25, 0.75, 0.25, 0.5, 0.1667, 0.5, 0.25, 1.0, 0.3333, 1.0, 0.3333, 0.75, 0.25, 0.75, 0.25, 0.25, 0.3333, 0.25, 0.3333, 0.0, 0.25, 0.0, 0.25, 0.5, 0.3333, 0.5, 0.3333, 0.25, 0.25, 0.25, 0.25, 0.75, 0.3333, 0.75, 0.3333, 0.5, 0.25, 0.5, 0.3333, 1.0, 0.4167, 1.0, 0.4167, 0.75, 0.3333, 0.75, 0.3333, 0.25, 0.4167, 0.25, 0.4167, 0.0, 0.3333, 0.0, 0.3333, 0.5, 0.4167, 0.5, 0.4167, 0.25, 0.3333, 0.25, 0.3333, 0.75, 0.4167, 0.75, 0.4167, 0.5, 0.3333, 0.5, 0.4167, 1.0, 0.5, 1.0, 0.5, 0.75, 0.4167, 0.75, 0.4167, 0.25, 0.5, 0.25, 0.5, 0.0, 0.4167, 0.0, 0.4167, 0.5, 0.5, 0.5, 0.5, 0.25, 0.4167, 0.25, 0.4167, 0.75, 0.5, 0.75, 0.5, 0.5, 0.4167, 0.5, 0.5, 1.0, 0.5833, 1.0, 0.5833, 0.75, 0.5, 0.75, 0.5, 0.25, 0.5833, 0.25, 0.5833, 0.0, 0.5, 0.0, 0.5, 0.5, 0.5833, 0.5, 0.5833, 0.25, 0.5, 0.25, 0.5, 0.75, 0.5833, 0.75, 0.5833, 0.5, 0.5, 0.5, 0.5833, 1.0, 0.6667, 1.0, 0.6667, 0.75, 0.5833, 0.75, 0.5833, 0.25, 0.6667, 0.25, 0.6667, 0.0, 0.5833, 0.0, 0.9167, 0.75, 1.0, 0.75, 1.0, 0.75, 0.9167, 0.75, 0.8333, 0.75, 0.9167, 0.75, 0.9167, 0.75, 0.8333, 0.75, 0.6667, 1.0, 0.75, 1.0, 0.75, 0.75, 0.6667, 0.75, 0.6667, 0.25, 0.75, 0.25, 0.75, 0.0, 0.6667, 0.0, 0.75, 0.25, 0.8333, 0.25, 0.8333, 0.25, 0.75, 0.25, 0.75, 0.75, 0.8333, 0.75, 0.8333, 0.75, 0.75, 0.75, 0.75, 1.0, 0.8333, 1.0, 0.8333, 0.75, 0.75, 0.75, 0.75, 0.25, 0.8333, 0.25, 0.8333, 0.0, 0.75, 0.0, 0.5833, 0.75, 0.5833, 0.5, 0.5833, 0.5, 0.5833, 0.75, 0.6667, 0.75, 0.75, 0.75, 0.75, 0.75, 0.6667, 0.75, 0.8333, 1.0, 0.9167, 1.0, 0.9167, 0.75, 0.8333, 0.75, 0.8333, 0.25, 0.9167, 0.25, 0.9167, 0.0, 0.8333, 0.0, 0.0, 0.0, 0.0, 0.0, 0.0, 0.0, 0.0, 0.0, 0.0, 0.0, 0.0, 0.0, 0.0, 0.0, 0.0, 0.0, 0.9167, 1.0, 1.0, 1.0, 1.0, 0.75, 0.9167, 0.75, 0.9167, 0.25, 1.0, 0.25, 1.0, 0.0, 0.9167, 0.0, 0.6667, 0.25, 0.75, 0.25, 0.75, 0.25, 0.6667, 0.25, 0.5833, 0.5, 0.5833, 0.75, 0.5833, 0.75, 0.5833, 0.5, 0.08333, 0.75, 0.08333, 0.7864, 0.08108, 0.7852, 0.02523, 0.75, 0.06841, 0.9795, 0.08333, 0.9742, 0.08333, 1.0, 0.0, 1.0, 0.0, 0.9998, 0.000746, 0.9996, 0.08333, 0.0, 0.08333, 0.02585, 0.06699, 0.02074, 0.05434, 0.01593, 0.0, 0.0002224, 0.0, 0.0, 0.08333, 0.2136, 0.08333, 0.25, 0.02523, 0.25, 0.0, 0.3339, 0.02214, 0.2605, 0.02521, 0.2512, 0.02523, 0.25, 0.08333, 0.25, 0.08333, 0.5, 0.03779, 0.5, 0.04827, 0.441, 0.003242, 0.3749, 0.0, 0.3737, 0.0, 0.3737, 0.0, 0.3339, 0.08333, 0.5, 0.08333, 0.75, 0.02523, 0.75, 0.02504, 0.7488, 0.02057, 0.7395, 0.01352, 0.7224, 0.0, 0.6661, 0.0, 0.6661, 0.0, 0.6263, 0.0, 0.6263, 0.003233, 0.6251, 0.04822, 0.559, 0.03779, 0.5, 0.08333, 0.7864, 0.08333, 0.75, 0.1667, 0.75, 0.1667, 0.8133, 0.1579, 0.8108, 0.1667, 1.0, 0.08333, 1.0, 0.08333, 0.9742, 0.1513, 0.8901, 0.1667, 0.8643, 0.08333, 0.0, 0.1667, 0.0, 0.1667, 0.1357, 0.1498, 0.1104, 0.08333, 0.02585, 0.1667, 0.25, 0.08333, 0.25, 0.08333, 0.2136, 0.08802, 0.2117, 0.1667, 0.1867, 0.08333, 0.5, 0.08333, 0.25, 0.1667, 0.25, 0.1667, 0.5, 0.08333, 0.75, 0.08333, 0.5, 0.1667, 0.5, 0.1667, 0.75, 0.1836, 0.8158, 0.1667, 0.8133, 0.1667, 0.75, 0.25, 0.75, 0.25, 1.0, 0.1667, 1.0, 0.1667, 0.8643, 0.25, 0.0, 0.25, 0.25, 0.1667, 0.25, 0.1667, 0.1867, 0.1836, 0.1836, 0.1667, 0.1357, 0.1667, 0.0, 0.1667, 0.5, 0.1667, 0.25, 0.25, 0.25, 0.25, 0.5, 0.1667, 0.75, 0.1667, 0.5, 0.25, 0.5, 0.25, 0.75, 0.25, 1.0, 0.25, 0.75, 0.3333, 0.75, 0.3333, 1.0, 0.25, 0.25, 0.25, 0.0, 0.3333, 0.0, 0.3333, 0.25, 0.25, 0.5, 0.25, 0.25, 0.3333, 0.25, 0.3333, 0.5, 0.25, 0.75, 0.25, 0.5, 0.3333, 0.5, 0.3333, 0.75, 0.3333, 1.0, 0.3333, 0.75, 0.4167, 0.75, 0.4167, 1.0, 0.3333, 0.25, 0.3333, 0.0, 0.4167, 0.0, 0.4167, 0.25, 0.3333, 0.5, 0.3333, 0.25, 0.4167, 0.25, 0.4167, 0.5, 0.3333, 0.75, 0.3333, 0.5, 0.4167, 0.5, 0.4167, 0.75, 0.4167, 1.0, 0.4167, 0.75, 0.5, 0.75, 0.5, 1.0, 0.4167, 0.25, 0.4167, 0.0, 0.5, 0.0, 0.5, 0.25, 0.4167, 0.5, 0.4167, 0.25, 0.5, 0.25, 0.5, 0.5, 0.4167, 0.75, 0.4167, 0.5, 0.5, 0.5, 0.5, 0.75, 0.5, 1.0, 0.5, 0.75, 0.5833, 0.75, 0.5833, 1.0, 0.5, 0.25, 0.5, 0.0, 0.5833, 0.0, 0.5833, 0.25, 0.5, 0.5, 0.5, 0.25, 0.5833, 0.25, 0.5833, 0.5, 0.5, 0.75, 0.5, 0.5, 0.5833, 0.5, 0.5833, 0.75, 0.5833, 1.0, 0.5833, 0.75, 0.6667, 0.75, 0.6667, 1.0, 0.5833, 0.25, 0.5833, 0.0, 0.6667, 0.0, 0.6667, 0.25, 0.9167, 0.25, 1.0, 0.25, 1.0, 0.25, 0.9167, 0.25, 1.0, 0.25, 0.9167, 0.25, 0.9167, 0.25, 1.0, 0.25, 0.6667, 1.0, 0.6667, 0.75, 0.75, 0.75, 0.75, 1.0, 0.6667, 0.25, 0.6667, 0.0, 0.75, 0.0, 0.75, 0.25, 0.5833, 0.75, 0.6667, 0.75, 0.6667, 0.75, 0.5833, 0.75, 0.5833, 0.5, 0.5833, 0.75, 0.5833, 0.75, 0.5833, 0.5, 0.75, 1.0, 0.75, 0.75, 0.8333, 0.75, 0.8333, 1.0, 0.75, 0.25, 0.75, 0.0, 0.8333, 0.0, 0.8333, 0.25, 0.9167, 0.75, 0.8333, 0.75, 0.8333, 0.75, 0.9167, 0.75, 0.5833, 0.75, 0.5833, 0.5, 0.5833, 0.5, 0.5833, 0.75, 0.8333, 1.0, 0.8333, 0.75, 0.9167, 0.75, 0.9167, 1.0, 0.8333, 0.25, 0.8333, 0.0, 0.9167, 0.0, 0.9167, 0.25, 0.5833, 0.25, 0.6667, 0.25, 0.6667, 0.25, 0.5833, 0.25, 0.9167, 0.25, 0.8333, 0.25, 0.8333, 0.25, 0.9167, 0.25, 0.9167, 1.0, 0.9167, 0.75, 1.0, 0.75, 1.0, 1.0, 0.9167, 0.25, 0.9167, 0.0, 1.0, 0.0, 1.0, 0.25, 0.8333, 0.75, 0.75, 0.75, 0.75, 0.75, 0.8333, 0.75, 0.5833, 0.5, 0.5833, 0.25, 0.5833, 0.25, 0.5833, 0.5, 1.0, 0.9444, 1.0, 1.0, 0.8333, 1.0, 0.8333, 0.9444, 0.8333, 0.9444, 0.8333, 1.0, 0.6667, 1.0, 0.6667, 0.9444, 0.6667, 0.9444, 0.6667, 1.0, 0.5, 1.0, 0.5, 0.9444, 0.5, 0.9444, 0.5, 1.0, 0.3333, 1.0, 0.3333, 0.9444, 0.8333, 1.0, 1.0, 1.0, 1.0, 1.0, 0.8333, 1.0, 0.3333, 0.9444, 0.3333, 1.0, 0.1667, 1.0, 0.1667, 0.9444, 0.1667, 0.9444, 0.1667, 1.0, -8.941e-08, 1.0, -8.941e-08, 0.9444, 0.75, 0.49, 0.9578, 0.37, 0.9578, 0.13, 0.75, 0.01, 0.5422, 0.13, 0.5422, 0.37, -8.941e-08, 1.0, -8.941e-08, 1.0, 0.1667, 1.0, 0.1667, 1.0, 0.008875, 1.0, 0.5, 1.0, 0.6667, 1.0, 0.6667, 1.0, 0.5, 1.0, -8.941e-08, 1.0, 0.1667, 1.0, 0.1667, 1.0, -8.941e-08, 1.0, 0.3333, 1.0, 0.5, 1.0, 0.5, 1.0, 0.3333, 1.0, 0.6667, 1.0, 0.8333, 1.0, 0.8333, 1.0, 0.6667, 1.0, 0.1667, 1.0, 0.3333, 1.0, 0.3333, 1.0, 0.1667, 1.0, 0.3333, 1.0, 0.5, 1.0, 0.5, 1.0, 0.4911, 1.0, 0.3333, 1.0, 0.6667, 1.0, 0.8333, 1.0, 0.8333, 1.0, 0.7563, 1.0, 0.6667, 1.0, 0.1667, 1.0, 0.3333, 1.0, 0.3333, 1.0, 0.2563, 1.0, 0.1667, 1.0, 0.5089, 1.0, 0.5, 1.0, 0.5, 1.0, 0.6667, 1.0, 0.6667, 1.0, 0.8333, 1.0, 1.0, 1.0, 1.0, 1.0, 0.9911, 1.0, 0.8333, 1.0, 0.04437, 1.0, -8.941e-08, 1.0, 0.008875, 1.0, 0.01189, 1.0, 0.01189, 1.0, 0.5, 1.0, 0.5089, 1.0, 0.4993, 1.0, 0.4993, 1.0, 0.4911, 1.0, 0.1667, 0.5, 0.1667, 0.5556, -8.941e-08, 0.5556, -8.941e-08, 0.5, 0.1667, 0.5556, 0.1667, 0.6111, -8.941e-08, 0.6111, -8.941e-08, 0.5556, 0.1667, 0.6111, 0.1667, 0.6667, -8.941e-08, 0.6667, -8.941e-08, 0.6111, 0.1667, 0.6667, 0.1667, 0.7222, -8.941e-08, 0.7222, -8.941e-08, 0.6667, 0.1667, 0.7222, 0.1667, 0.7778, -8.941e-08, 0.7778, -8.941e-08, 0.7222, 0.1667, 0.7778, 0.1667, 0.8333, -8.941e-08, 0.8333, -8.941e-08, 0.7778, 0.1667, 0.8333, 0.1667, 0.8889, -8.941e-08, 0.8889, -8.941e-08, 0.8333, 0.1667, 0.8889, 0.1667, 0.9444, -8.941e-08, 0.9444, -8.941e-08, 0.8889, 0.3333, 0.5, 0.3333, 0.5556, 0.1667, 0.5556, 0.1667, 0.5, 0.3333, 0.5556, 0.3333, 0.6111, 0.1667, 0.6111, 0.1667, 0.5556, 0.3333, 0.6111, 0.3333, 0.6667, 0.1667, 0.6667, 0.1667, 0.6111, 0.3333, 0.6667, 0.3333, 0.7222, 0.1667, 0.7222, 0.1667, 0.6667, 0.3333, 0.7222, 0.3333, 0.7778, 0.1667, 0.7778, 0.1667, 0.7222, 0.3333, 0.7778, 0.3333, 0.8333, 0.1667, 0.8333, 0.1667, 0.7778, 0.3333, 0.8333, 0.3333, 0.8889, 0.1667, 0.8889, 0.1667, 0.8333, 0.3333, 0.8889, 0.3333, 0.9444, 0.1667, 0.9444, 0.1667, 0.8889, 0.5, 0.5, 0.5, 0.5556, 0.3333, 0.5556, 0.3333, 0.5, 0.5, 0.5556, 0.5, 0.6111, 0.3333, 0.6111, 0.3333, 0.5556, 0.5, 0.6111, 0.5, 0.6667, 0.3333, 0.6667, 0.3333, 0.6111, 0.5, 0.6667, 0.5, 0.7222, 0.3333, 0.7222, 0.3333, 0.6667, 0.5, 0.7222, 0.5, 0.7778, 0.3333, 0.7778, 0.3333, 0.7222, 0.5, 0.7778, 0.5, 0.8333, 0.3333, 0.8333, 0.3333, 0.7778, 0.5, 0.8333, 0.5, 0.8889, 0.3333, 0.8889, 0.3333, 0.8333, 0.5, 0.8889, 0.5, 0.9444, 0.3333, 0.9444, 0.3333, 0.8889, 0.6667, 0.5, 0.6667, 0.5556, 0.5, 0.5556, 0.5, 0.5, 0.6667, 0.5556, 0.6667, 0.6111, 0.5, 0.6111, 0.5, 0.5556, 0.6667, 0.6111, 0.6667, 0.6667, 0.5, 0.6667, 0.5, 0.6111, 0.6667, 0.6667, 0.6667, 0.7222, 0.5, 0.7222, 0.5, 0.6667, 0.6667, 0.7222, 0.6667, 0.7778, 0.5, 0.7778, 0.5, 0.7222, 0.6667, 0.7778, 0.6667, 0.8333, 0.5, 0.8333, 0.5, 0.7778, 0.6667, 0.8333, 0.6667, 0.8889, 0.5, 0.8889, 0.5, 0.8333, 0.6667, 0.8889, 0.6667, 0.9444, 0.5, 0.9444, 0.5, 0.8889, 0.8333, 0.5, 0.8333, 0.5556, 0.6667, 0.5556, 0.6667, 0.5, 0.8333, 0.5556, 0.8333, 0.6111, 0.6667, 0.6111, 0.6667, 0.5556, 0.8333, 0.6111, 0.8333, 0.6667, 0.6667, 0.6667, 0.6667, 0.6111, 0.8333, 0.6667, 0.8333, 0.7222, 0.6667, 0.7222, 0.6667, 0.6667, 0.8333, 0.7222, 0.8333, 0.7778, 0.6667, 0.7778, 0.6667, 0.7222, 0.8333, 0.7778, 0.8333, 0.8333, 0.6667, 0.8333, 0.6667, 0.7778, 0.8333, 0.8333, 0.8333, 0.8889, 0.6667, 0.8889, 0.6667, 0.8333, 0.8333, 0.8889, 0.8333, 0.9444, 0.6667, 0.9444, 0.6667, 0.8889, 1.0, 0.5, 1.0, 0.5556, 0.8333, 0.5556, 0.8333, 0.5, 1.0, 0.5556, 1.0, 0.6111, 0.8333, 0.6111, 0.8333, 0.5556, 1.0, 0.6111, 1.0, 0.6667, 0.8333, 0.6667, 0.8333, 0.6111, 1.0, 0.6667, 1.0, 0.7222, 0.8333, 0.7222, 0.8333, 0.6667, 1.0, 0.7222, 1.0, 0.7778, 0.8333, 0.7778, 0.8333, 0.7222, 1.0, 0.7778, 1.0, 0.8333, 0.8333, 0.8333, 0.8333, 0.7778, 1.0, 0.8333, 1.0, 0.8889, 0.8333, 0.8889, 0.8333, 0.8333, 1.0, 0.8889, 1.0, 0.9444, 0.8333, 0.9444, 0.8333, 0.8889, 0.5833, 0.5, 0.6667, 0.5, 0.6667, 0.25, 0.5833, 0.25, 0.5833, 0.75, 0.6667, 0.75, 0.6667, 0.5, 0.5833, 0.5, 0.6667, 0.5, 0.75, 0.5, 0.75, 0.25, 0.6667, 0.25, 0.6667, 0.75, 0.75, 0.75, 0.75, 0.5, 0.6667, 0.5, 0.75, 0.5, 0.8333, 0.5, 0.8333, 0.25, 0.75, 0.25, 0.75, 0.75, 0.8333, 0.75, 0.8333, 0.5, 0.75, 0.5, 0.8333, 0.5, 0.9167, 0.5, 0.9167, 0.25, 0.8333, 0.25, 0.8333, 0.75, 0.9167, 0.75, 0.9167, 0.5, 0.8333, 0.5, 0.9167, 0.5, 1.0, 0.5, 1.0, 0.25, 0.9167, 0.25, 0.9167, 0.75, 1.0, 0.75, 1.0, 0.5, 0.9167, 0.5, 0.5833, 0.5, 0.5833, 0.25, 0.6667, 0.25, 0.6667, 0.5, 0.5833, 0.75, 0.5833, 0.5, 0.6667, 0.5, 0.6667, 0.75, 0.6667, 0.5, 0.6667, 0.25, 0.75, 0.25, 0.75, 0.5, 0.6667, 0.75, 0.6667, 0.5, 0.75, 0.5, 0.75, 0.75, 0.75, 0.5, 0.75, 0.25, 0.8333, 0.25, 0.8333, 0.5, 0.75, 0.75, 0.75, 0.5, 0.8333, 0.5, 0.8333, 0.75, 0.8333, 0.5, 0.8333, 0.25, 0.9167, 0.25, 0.9167, 0.5, 0.8333, 0.75, 0.8333, 0.5, 0.9167, 0.5, 0.9167, 0.75, 0.9167, 0.5, 0.9167, 0.25, 1.0, 0.25, 1.0, 0.5, 0.9167, 0.75, 0.9167, 0.5, 1.0, 0.5, 1.0, 0.75, 0.5833, 0.5, 0.6667, 0.5, 0.6667, 0.25, 0.5833, 0.25, 0.5833, 0.75, 0.6667, 0.75, 0.6667, 0.5, 0.5833, 0.5, 0.6667, 0.5, 0.75, 0.5, 0.75, 0.25, 0.6667, 0.25, 0.6667, 0.75, 0.75, 0.75, 0.75, 0.5, 0.6667, 0.5, 0.75, 0.5, 0.8333, 0.5, 0.8333, 0.25, 0.75, 0.25, 0.75, 0.75, 0.8333, 0.75, 0.8333, 0.5, 0.75, 0.5, 0.8333, 0.5, 0.9167, 0.5, 0.9167, 0.25, 0.8333, 0.25, 0.8333, 0.75, 0.9167, 0.75, 0.9167, 0.5, 0.8333, 0.5, 0.9167, 0.5, 1.0, 0.5, 1.0, 0.25, 0.9167, 0.25, 0.9167, 0.75, 1.0, 0.75, 1.0, 0.5, 0.9167, 0.5, 0.5833, 0.5, 0.5833, 0.25, 0.6667, 0.25, 0.6667, 0.5, 0.5833, 0.75, 0.5833, 0.5, 0.6667, 0.5, 0.6667, 0.75, 0.6667, 0.5, 0.6667, 0.25, 0.75, 0.25, 0.75, 0.5, 0.6667, 0.75, 0.6667, 0.5, 0.75, 0.5, 0.75, 0.75, 0.75, 0.5, 0.75, 0.25, 0.8333, 0.25, 0.8333, 0.5, 0.75, 0.75, 0.75, 0.5, 0.8333, 0.5, 0.8333, 0.75, 0.8333, 0.5, 0.8333, 0.25, 0.9167, 0.25, 0.9167, 0.5, 0.8333, 0.75, 0.8333, 0.5, 0.9167, 0.5, 0.9167, 0.75, 0.9167, 0.5, 0.9167, 0.25, 1.0, 0.25, 1.0, 0.5, 0.9167, 0.75, 0.9167, 0.5, 1.0, 0.5, 1.0, 0.75, 0.5833, 0.5, 0.5833, 0.25, 0.5833, 0.25, 0.5833, 0.5, 1.0, 0.75, 0.9167, 0.75, 0.9167, 0.75, 1.0, 0.75, 0.6667, 0.25, 0.5833, 0.25, 0.5833, 0.25, 0.6667, 0.25, 0.6667, 0.75, 0.5833, 0.75, 0.5833, 0.75, 0.6667, 0.75, 0.5833, 0.25, 0.6667, 0.25, 0.6667, 0.25, 0.5833, 0.25, 0.75, 0.75, 0.6667, 0.75, 0.6667, 0.75, 0.75, 0.75, 0.8333, 0.75, 0.75, 0.75, 0.75, 0.75, 0.8333, 0.75, 0.6667, 0.25, 0.75, 0.25, 0.75, 0.25, 0.6667, 0.25, 0.75, 0.25, 0.6667, 0.25, 0.6667, 0.25, 0.75, 0.25, 0.9167, 0.75, 0.8333, 0.75, 0.8333, 0.75, 0.9167, 0.75, 1.0, 0.75, 0.9167, 0.75, 0.9167, 0.75, 1.0, 0.75, 0.75, 0.25, 0.8333, 0.25, 0.8333, 0.25, 0.75, 0.25, 0.6667, 0.75, 0.5833, 0.75, 0.5833, 0.75, 0.6667, 0.75, 0.8333, 0.25, 0.75, 0.25, 0.75, 0.25, 0.8333, 0.25, 0.75, 0.75, 0.6667, 0.75, 0.6667, 0.75, 0.75, 0.75, 0.8333, 0.25, 0.9167, 0.25, 0.9167, 0.25, 0.8333, 0.25])
me_beziercurve_002.materials.append(mat_sow)
me_beziercurve_002.materials.append(mat_petal)
me_beziercurve_002.materials.append(mat_stem)
me_beziercurve_002.use_remesh_fix_poles = True
me_beziercurve_002.use_remesh_preserve_attributes = False
me_beziercurve_002.update()

# ---- objects
ob_beziercurve_002 = bpy.data.objects.new('BezierCurve.002', me_beziercurve_002)

# ---- transforms, parenting, visibility, modifiers, constraints
ob_beziercurve_002.location = (0.09339, -9.789e-10, 0.007286)
ob_beziercurve_002.rotation_euler = (9.108e-08, -0.9323, -1.81e-07)
ob_beziercurve_002.scale = (0.1509, 0.1509, 0.1509)

# ---- collection membership
col_collection.objects.link(ob_beziercurve_002)

# ---- scene / render settings (as saved in the file)
scene.frame_start = 1; scene.frame_end = 250; scene.frame_set(1)
scene.render.engine = 'BLENDER_EEVEE_NEXT'
scene.cycles.use_denoising = False
scene.cycles.samples = 128
scene.cycles.sampling_pattern = 'TABULATED_SOBOL'
scene.cycles.use_adaptive_sampling = False
scene.cycles.use_light_tree = False
scene.view_settings.view_transform = 'Filmic'
bpy.context.view_layer.update()

# ---- added for rendering (the .blend has no active camera and no usable light): camera, sun
cam_auto = bpy.data.cameras.new('AutoCamera')
cam_auto.lens = 50.0
cam_auto.sensor_width = 36.0
cam_auto.clip_end = 1000.0
ob_auto_camera = bpy.data.objects.new('AutoCamera', cam_auto)
scene.collection.objects.link(ob_auto_camera)
ob_auto_camera.location = (0.535219, -0.585473, 0.529269)
ob_auto_camera.rotation_euler = (1.09748, -7.21219e-08, 0.694738)
scene.camera = ob_auto_camera
light_auto_sun = bpy.data.lights.new('AutoSun', 'SUN')
light_auto_sun.energy = 3.0
light_auto_sun.angle = 0.0523599
ob_auto_sun = bpy.data.objects.new('AutoSun', light_auto_sun)
scene.collection.objects.link(ob_auto_sun)
ob_auto_sun.rotation_euler = (0.872665, 0.174533, 0.523599)
bpy.context.view_layer.update()
